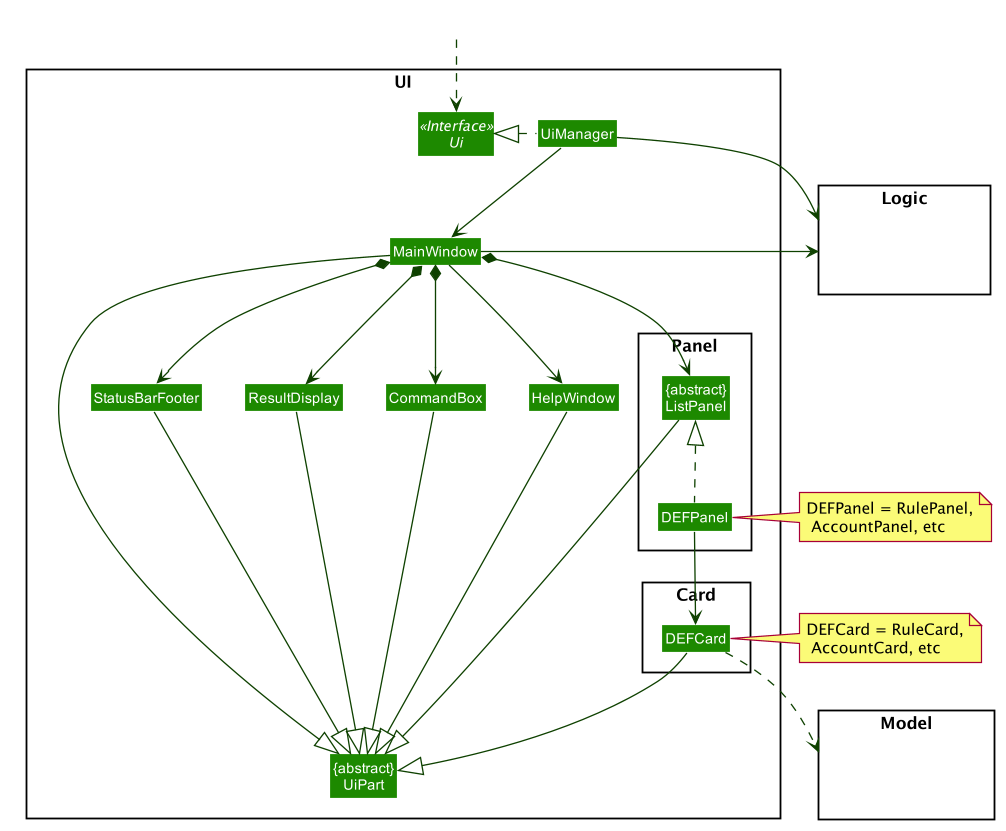

The diagram above was rendered by PlantUML. Its source (embedded in the PNG):
@startuml








skinparam BackgroundColor #FFFFFFF

skinparam Shadowing false

skinparam Class {
    FontColor #FFFFFF
    BorderThickness 1
    BorderColor #FFFFFF
    StereotypeFontColor #FFFFFF
    FontName Arial
}

skinparam Actor {
    BorderColor #000000
    Color #000000
    FontName Arial
}

skinparam Sequence {
    MessageAlign center
    BoxFontSize 15
    BoxPadding 0
    BoxFontColor #FFFFFF
    FontName Arial
}

skinparam Participant {
    FontColor #FFFFFFF
    Padding 20
}

skinparam MinClassWidth 50
skinparam ParticipantPadding 10
skinparam Shadowing false
skinparam DefaultTextAlignment center
skinparam packageStyle Rectangle

hide footbox
hide members
hide circle
skinparam arrowThickness 1.1
skinparam arrowColor #0E4100
skinparam classBackgroundColor #1D8900

package UI <<Rectangle>>{

package Card {
Class DEFCard
}

package Panel {
Class "{abstract}\nListPanel" as ListPanel
Class DEFPanel
}

Interface Ui <<Interface>>
Class "{abstract}\nUiPart" as UiPart
Class UiManager
Class MainWindow
Class HelpWindow
Class ResultDisplay
Class StatusBarFooter
Class CommandBox
}

package Model <<Rectangle>> {
Class HiddenModel #FFFFFF
}

package Logic <<Rectangle>> {
Class HiddenLogic #FFFFFF
}

Class HiddenOutside #FFFFFF
HiddenOutside ..> Ui

UiManager .left.|> Ui
UiManager -down-> MainWindow
MainWindow --> HelpWindow
MainWindow *-down-> CommandBox
MainWindow *-down-> ResultDisplay
MainWindow *-down-> ListPanel
MainWindow *-down-> StatusBarFooter

DEFPanel .up.|> ListPanel
DEFPanel -down-> DEFCard

MainWindow -left-|> UiPart

ResultDisplay --|> UiPart
CommandBox --|> UiPart
ListPanel --|> UiPart
DEFCard --|> UiPart
StatusBarFooter --|> UiPart
HelpWindow -down-|> UiPart

DEFCard ..> Model
UiManager -right-> Logic
MainWindow -left-> Logic

ListPanel -[hidden]left- HelpWindow
HelpWindow -[hidden]left- CommandBox
CommandBox -[hidden]left- ResultDisplay
ResultDisplay -[hidden]left- StatusBarFooter

note right of DEFPanel: DEFPanel = RulePanel,\n AccountPanel, etc
note right of DEFCard: DEFCard = RuleCard,\n AccountCard, etc

MainWindow -[hidden]-|> UiPart
@enduml